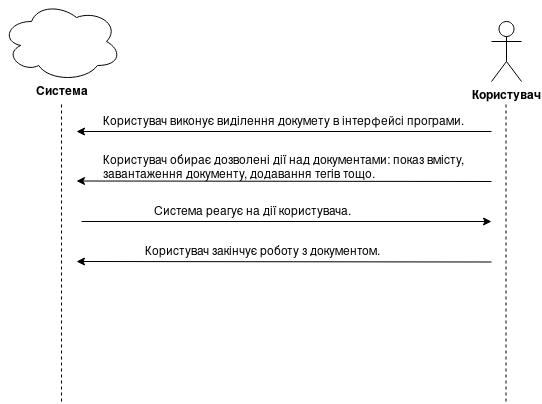

The diagram above was exported from draw.io. Its source (the exported page's mxGraphModel, read from the mxfile embedded in the PNG):
<mxGraphModel dx="854" dy="478" grid="1" gridSize="10" guides="1" tooltips="1" connect="1" arrows="1" fold="1" page="1" pageScale="1" pageWidth="850" pageHeight="1100" math="0" shadow="0">
  <root>
    <mxCell id="0" />
    <mxCell id="1" parent="0" />
    <mxCell id="qjNHl_U0aGGesDal0kFZ-1" value="" style="ellipse;shape=cloud;whiteSpace=wrap;html=1;" vertex="1" parent="1">
      <mxGeometry x="160" y="50" width="120" height="80" as="geometry" />
    </mxCell>
    <mxCell id="qjNHl_U0aGGesDal0kFZ-2" value="Користувач" style="shape=umlActor;verticalLabelPosition=bottom;labelBackgroundColor=#ffffff;verticalAlign=top;html=1;outlineConnect=0;fontStyle=1" vertex="1" parent="1">
      <mxGeometry x="650" y="70" width="30" height="60" as="geometry" />
    </mxCell>
    <mxCell id="qjNHl_U0aGGesDal0kFZ-7" value="&lt;b&gt;Система&lt;/b&gt;" style="text;html=1;strokeColor=none;fillColor=none;align=center;verticalAlign=middle;whiteSpace=wrap;rounded=0;" vertex="1" parent="1">
      <mxGeometry x="200" y="130" width="40" height="20" as="geometry" />
    </mxCell>
    <mxCell id="qjNHl_U0aGGesDal0kFZ-9" value="" style="endArrow=none;dashed=1;html=1;entryX=0.5;entryY=1;entryDx=0;entryDy=0;" edge="1" parent="1" target="qjNHl_U0aGGesDal0kFZ-7">
      <mxGeometry width="50" height="50" relative="1" as="geometry">
        <mxPoint x="220" y="450" as="sourcePoint" />
        <mxPoint x="210" y="170" as="targetPoint" />
      </mxGeometry>
    </mxCell>
    <mxCell id="qjNHl_U0aGGesDal0kFZ-10" value="" style="endArrow=none;dashed=1;html=1;entryX=0.5;entryY=1;entryDx=0;entryDy=0;" edge="1" parent="1">
      <mxGeometry width="50" height="50" relative="1" as="geometry">
        <mxPoint x="664.5" y="450" as="sourcePoint" />
        <mxPoint x="664.5" y="150" as="targetPoint" />
      </mxGeometry>
    </mxCell>
    <mxCell id="qjNHl_U0aGGesDal0kFZ-11" value="" style="endArrow=classic;html=1;" edge="1" parent="1">
      <mxGeometry width="50" height="50" relative="1" as="geometry">
        <mxPoint x="650" y="180" as="sourcePoint" />
        <mxPoint x="235" y="180" as="targetPoint" />
      </mxGeometry>
    </mxCell>
    <mxCell id="qjNHl_U0aGGesDal0kFZ-12" value="&amp;nbsp;Користувач виконує виділення докумету в інтерфейсі програми." style="text;html=1;strokeColor=none;fillColor=none;align=center;verticalAlign=middle;whiteSpace=wrap;rounded=0;" vertex="1" parent="1">
      <mxGeometry x="230" y="160" width="420" height="20" as="geometry" />
    </mxCell>
    <mxCell id="qjNHl_U0aGGesDal0kFZ-13" value="&lt;div&gt;Користувач обирає дозволені дії над документами: показ вмісту,&lt;/div&gt;&lt;div&gt; завантаження документу, додавання тегів тощо.&lt;br&gt;&lt;/div&gt;" style="text;html=1;resizable=0;points=[];autosize=1;align=left;verticalAlign=top;spacingTop=-4;" vertex="1" parent="1">
      <mxGeometry x="260" y="200" width="380" height="30" as="geometry" />
    </mxCell>
    <mxCell id="qjNHl_U0aGGesDal0kFZ-14" value="" style="endArrow=classic;html=1;" edge="1" parent="1">
      <mxGeometry width="50" height="50" relative="1" as="geometry">
        <mxPoint x="650" y="230" as="sourcePoint" />
        <mxPoint x="235" y="229.5" as="targetPoint" />
      </mxGeometry>
    </mxCell>
    <mxCell id="qjNHl_U0aGGesDal0kFZ-17" value="" style="endArrow=classic;html=1;" edge="1" parent="1">
      <mxGeometry width="50" height="50" relative="1" as="geometry">
        <mxPoint x="240" y="270" as="sourcePoint" />
        <mxPoint x="650" y="270" as="targetPoint" />
      </mxGeometry>
    </mxCell>
    <mxCell id="qjNHl_U0aGGesDal0kFZ-18" value="Система реагує на дії користувача." style="text;html=1;strokeColor=none;fillColor=none;align=center;verticalAlign=middle;whiteSpace=wrap;rounded=0;" vertex="1" parent="1">
      <mxGeometry x="270" y="250" width="280" height="20" as="geometry" />
    </mxCell>
    <mxCell id="qjNHl_U0aGGesDal0kFZ-19" value="" style="endArrow=classic;html=1;" edge="1" parent="1">
      <mxGeometry width="50" height="50" relative="1" as="geometry">
        <mxPoint x="650" y="310.5" as="sourcePoint" />
        <mxPoint x="235" y="310" as="targetPoint" />
      </mxGeometry>
    </mxCell>
    <mxCell id="qjNHl_U0aGGesDal0kFZ-21" value="Користувач закінчує роботу з документом." style="text;html=1;strokeColor=none;fillColor=none;align=center;verticalAlign=middle;whiteSpace=wrap;rounded=0;" vertex="1" parent="1">
      <mxGeometry x="290" y="290" width="260" height="20" as="geometry" />
    </mxCell>
  </root>
</mxGraphModel>